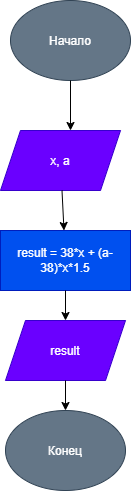

The diagram above was exported from draw.io. Its source (the exported page's mxGraphModel, read from the mxfile embedded in the PNG):
<mxGraphModel dx="1030" dy="658" grid="1" gridSize="10" guides="1" tooltips="1" connect="1" arrows="1" fold="1" page="1" pageScale="1" pageWidth="827" pageHeight="1169" math="0" shadow="0">
  <root>
    <mxCell id="0" />
    <mxCell id="1" parent="0" />
    <mxCell id="A-aOmzb5rgBaNuFJA7FF-1" parent="1" style="ellipse;whiteSpace=wrap;html=1;shapeInside=1;fillColor=#647687;fontColor=#ffffff;strokeColor=#314354;" value="Начало" vertex="1">
      <mxGeometry height="80" width="120" x="320" y="50" as="geometry" />
    </mxCell>
    <mxCell id="A-aOmzb5rgBaNuFJA7FF-2" edge="1" parent="1" source="A-aOmzb5rgBaNuFJA7FF-1" style="endArrow=classic;html=1;rounded=0;exitX=0.5;exitY=1;exitDx=0;exitDy=0;" value="">
      <mxGeometry height="50" relative="1" width="50" as="geometry">
        <Array as="points" />
        <mxPoint x="390" y="370" as="sourcePoint" />
        <mxPoint x="380" y="180" as="targetPoint" />
      </mxGeometry>
    </mxCell>
    <mxCell id="A-aOmzb5rgBaNuFJA7FF-3" parent="1" style="shape=parallelogram;perimeter=parallelogramPerimeter;whiteSpace=wrap;html=1;shapeInside=1;fixedSize=1;fillColor=#6a00ff;fontColor=#ffffff;strokeColor=#3700CC;" value="x, a" vertex="1">
      <mxGeometry height="60" width="120" x="310" y="180" as="geometry" />
    </mxCell>
    <mxCell id="A-aOmzb5rgBaNuFJA7FF-5" edge="1" parent="1" source="A-aOmzb5rgBaNuFJA7FF-3" style="endArrow=classic;html=1;rounded=0;" target="A-aOmzb5rgBaNuFJA7FF-6" value="">
      <mxGeometry height="50" relative="1" width="50" as="geometry">
        <mxPoint x="390" y="370" as="sourcePoint" />
        <mxPoint x="370" y="290" as="targetPoint" />
      </mxGeometry>
    </mxCell>
    <mxCell id="A-aOmzb5rgBaNuFJA7FF-6" parent="1" style="rounded=0;whiteSpace=wrap;html=1;fillColor=#0050ef;fontColor=#ffffff;strokeColor=#001DBC;" value="result =&amp;nbsp;38*x + (a-38)*x*1.5" vertex="1">
      <mxGeometry height="60" width="130" x="310" y="280" as="geometry" />
    </mxCell>
    <mxCell id="A-aOmzb5rgBaNuFJA7FF-7" edge="1" parent="1" source="A-aOmzb5rgBaNuFJA7FF-6" style="endArrow=classic;html=1;rounded=0;exitX=0.5;exitY=1;exitDx=0;exitDy=0;" target="A-aOmzb5rgBaNuFJA7FF-8" value="">
      <mxGeometry height="50" relative="1" width="50" as="geometry">
        <mxPoint x="390" y="370" as="sourcePoint" />
        <mxPoint x="375" y="380" as="targetPoint" />
      </mxGeometry>
    </mxCell>
    <mxCell id="A-aOmzb5rgBaNuFJA7FF-8" parent="1" style="shape=parallelogram;perimeter=parallelogramPerimeter;whiteSpace=wrap;html=1;shapeInside=1;fixedSize=1;fillColor=#6a00ff;fontColor=#ffffff;strokeColor=#3700CC;" value="result" vertex="1">
      <mxGeometry height="60" width="120" x="315" y="370" as="geometry" />
    </mxCell>
    <mxCell id="A-aOmzb5rgBaNuFJA7FF-9" edge="1" parent="1" source="A-aOmzb5rgBaNuFJA7FF-8" style="endArrow=classic;html=1;rounded=0;exitX=0.5;exitY=1;exitDx=0;exitDy=0;" target="A-aOmzb5rgBaNuFJA7FF-10" value="">
      <mxGeometry height="50" relative="1" width="50" as="geometry">
        <mxPoint x="390" y="380" as="sourcePoint" />
        <mxPoint x="375" y="470" as="targetPoint" />
      </mxGeometry>
    </mxCell>
    <mxCell id="A-aOmzb5rgBaNuFJA7FF-10" parent="1" style="ellipse;whiteSpace=wrap;html=1;shapeInside=1;fillColor=#647687;fontColor=#ffffff;strokeColor=#314354;" value="Конец" vertex="1">
      <mxGeometry height="80" width="120" x="315" y="460" as="geometry" />
    </mxCell>
  </root>
</mxGraphModel>